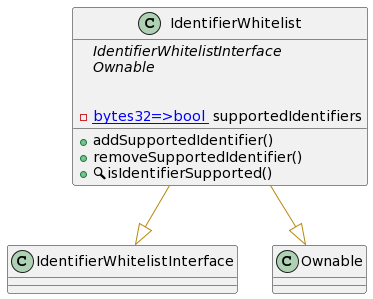

The diagram above was rendered by PlantUML. Its source (embedded in the PNG):
@startuml
' -- generated by: https://marketplace.visualstudio.com/items?itemName=tintinweb.solidity-visual-auditor
'
' -- for auto-render install: https://marketplace.visualstudio.com/items?itemName=jebbs.plantuml
' -- options --



' -- classes --


class IdentifierWhitelist {
    ' -- inheritance --
	{abstract}IdentifierWhitelistInterface
	{abstract}Ownable

    ' -- usingFor --

    ' -- vars --
	-[[mapping bytes32=>bool ]] supportedIdentifiers

    ' -- methods --
	+addSupportedIdentifier()
	+removeSupportedIdentifier()
	+🔍isIdentifierSupported()

}
' -- inheritance / usingFor --
IdentifierWhitelist --[#DarkGoldenRod]|> IdentifierWhitelistInterface
IdentifierWhitelist --[#DarkGoldenRod]|> Ownable
@enduml